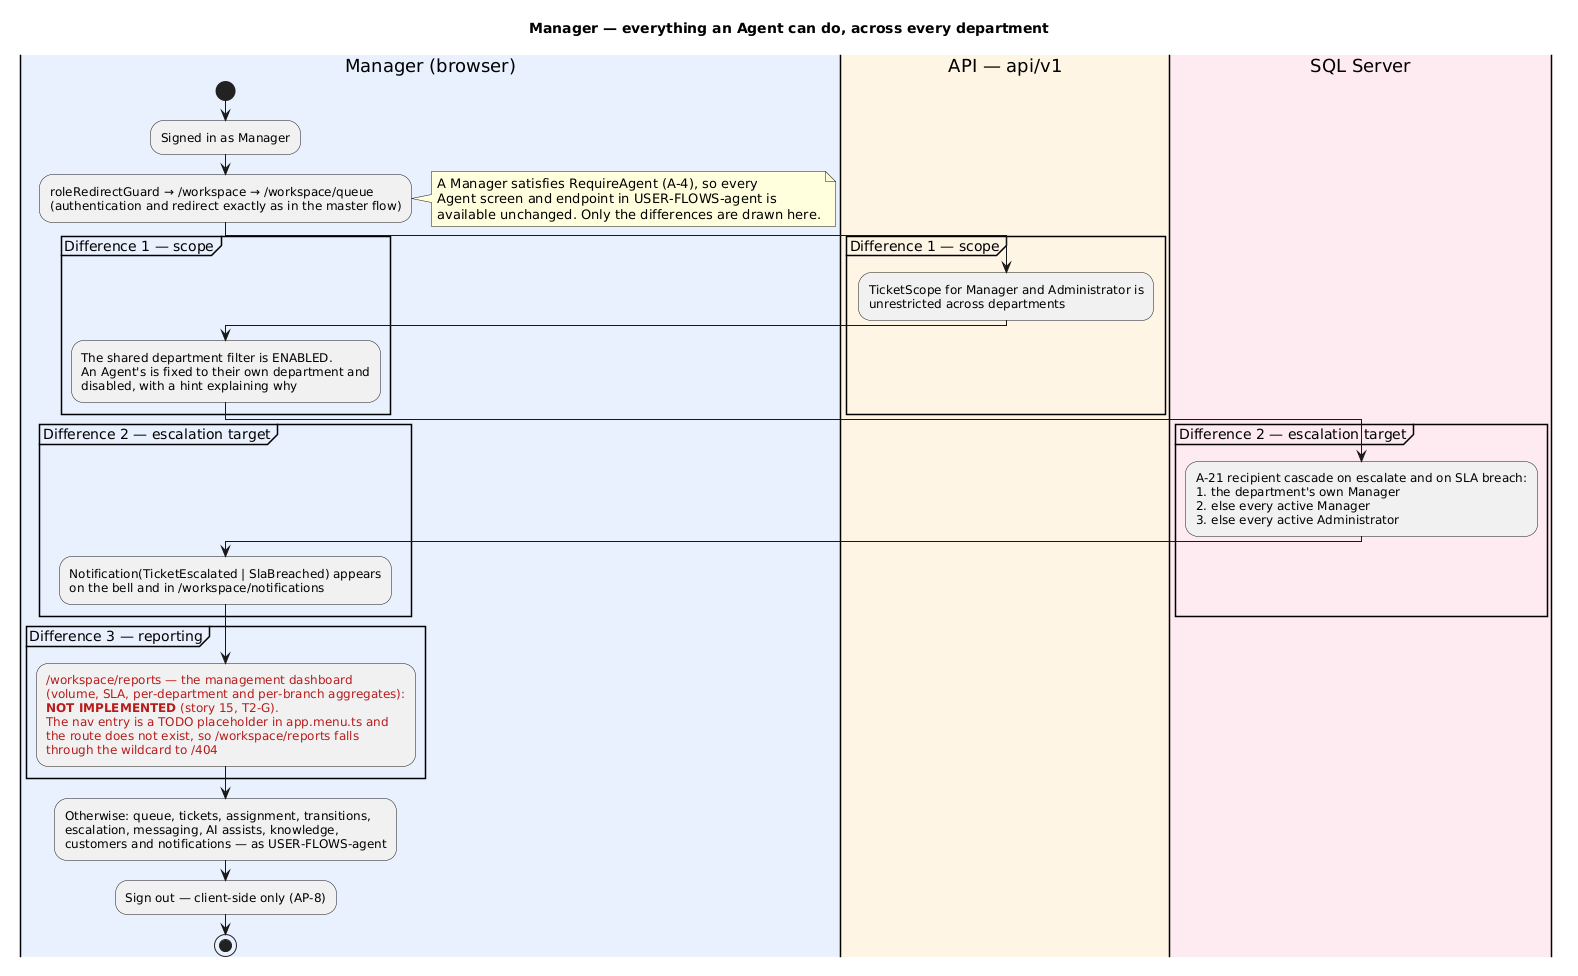

The diagram above was rendered by PlantUML. Its source (embedded in the PNG):
@startuml USER-FLOWS-manager
title Manager — everything an Agent can do, across every department

skinparam shadowing false
|#E8F0FE|Manager (browser)|
|#FFF4E5|API — api/v1|
|#FDEAF1|SQL Server|

|Manager (browser)|
start
:Signed in as Manager;
:roleRedirectGuard → /workspace → /workspace/queue\n(authentication and redirect exactly as in the master flow);

note right
  A Manager satisfies RequireAgent (A-4), so every
  Agent screen and endpoint in USER-FLOWS-agent is
  available unchanged. Only the differences are drawn here.
end note

partition "Difference 1 — scope" {
  |API — api/v1|
  :TicketScope for Manager and Administrator is\nunrestricted across departments;
  |Manager (browser)|
  :The shared department filter is ENABLED.\nAn Agent's is fixed to their own department and\ndisabled, with a hint explaining why;
}

partition "Difference 2 — escalation target" {
  |SQL Server|
  :A-21 recipient cascade on escalate and on SLA breach:\n1. the department's own Manager\n2. else every active Manager\n3. else every active Administrator;
  |Manager (browser)|
  :Notification(TicketEscalated | SlaBreached) appears\non the bell and in /workspace/notifications;
}

partition "Difference 3 — reporting" {
  :<color:#B71C1C>/workspace/reports — the management dashboard</color>\n<color:#B71C1C>(volume, SLA, per-department and per-branch aggregates):</color>\n<color:#B71C1C>**NOT IMPLEMENTED** (story 15, T2-G).</color>\n<color:#B71C1C>The nav entry is a TODO placeholder in app.menu.ts and</color>\n<color:#B71C1C>the route does not exist, so /workspace/reports falls</color>\n<color:#B71C1C>through the wildcard to /404</color>;
}

|Manager (browser)|
:Otherwise: queue, tickets, assignment, transitions,\nescalation, messaging, AI assists, knowledge,\ncustomers and notifications — as USER-FLOWS-agent;
:Sign out — client-side only (AP-8);
stop
@enduml